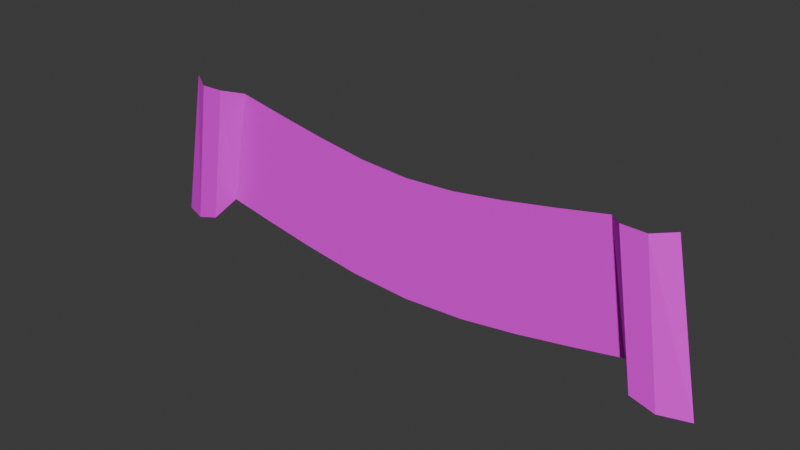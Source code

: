 # Source: Bandera.blend  (saved by Blender 4.0.36; exported with 4.5.12 LTS)
import bpy
from mathutils import Matrix  # noqa: F401  (used for matrix-valued properties, if any)

bpy.ops.wm.read_factory_settings(use_empty=True)
scene = bpy.context.scene
scene.name = 'Scene'

# ---- collections
col_collection = bpy.data.collections.new('Collection'); scene.collection.children.link(col_collection)
col_collection_2 = bpy.data.collections.new('Collection 2'); scene.collection.children.link(col_collection_2)

# ---- images (referenced by path relative to the original .blend; pixels are not part of the script)
import os
ASSET_DIR = os.environ.get("B2B_ASSET_DIR", "")  # directory of the original .blend (textures are referenced by path, not embedded)
HERE = os.path.dirname(os.path.abspath(__file__))  # packed textures are extracted next to this script under _unpacked/

def load_image(name, relpath, width, height, colorspace="sRGB"):
    """Load a texture the original file referenced (path relative to the .blend, or extracted next to this script)."""
    p = next((c for c in (os.path.join(HERE, relpath), os.path.join(ASSET_DIR, relpath)) if relpath and os.path.exists(c)), "")
    if p:
        img = bpy.data.images.load(p, check_existing=True)
        img.name = name
    else:  # same state as the original file: an image datablock whose file is absent (Cycles renders it pink)
        img = bpy.data.images.new(name, width, height)
        img.source = "FILE"
        img.filepath = "//" + (relpath or name)
    img.colorspace_settings.name = colorspace
    return img
img_base_png = load_image('Base.png', 'Base.png', 1024, 1024, 'sRGB')

# ---- materials (node trees are filled in below, after node groups)
mat_material = bpy.data.materials.new('Material')
mat_material.alpha_threshold = 0.0
mat_material.use_transparent_shadow = False
mat_material.roughness = 0.5
mat_material.line_color = (0.0, 0.0, 0.0, 1.0)

# ---- material node trees
mat_material.use_nodes = True; mat_material.node_tree.nodes.clear()
_N = mat_material.node_tree.nodes; _L = mat_material.node_tree.links
n0 = _N.new('ShaderNodeOutputMaterial'); n0.name = 'Material Output'; n0.location = (300, 300)
n1 = _N.new('ShaderNodeBsdfPrincipled'); n1.name = 'Principled BSDF'; n1.location = (10, 300)
n1.inputs[3].default_value = 1.45
n2 = _N.new('ShaderNodeTexImage'); n2.name = 'Image Texture'; n2.location = (-280, 280)
n2.image = img_base_png
_L.new(n1.outputs[0], n0.inputs[0])
_L.new(n2.outputs[0], n1.inputs[0])
n0.is_active_output = True

# ---- world
world_world = bpy.data.worlds.new('World'); scene.world = world_world
world_world.use_nodes = True; world_world.node_tree.nodes.clear()
_N = world_world.node_tree.nodes; _L = world_world.node_tree.links
n0 = _N.new('ShaderNodeOutputWorld'); n0.name = 'World Output'; n0.location = (300, 300)
n1 = _N.new('ShaderNodeBackground'); n1.name = 'Background'; n1.location = (10, 300)
n1.inputs[0].default_value = (0.05088, 0.05088, 0.05088, 1.0)
_L.new(n1.outputs[0], n0.inputs[0])
n0.is_active_output = True
world_world.color = (0.05088, 0.05088, 0.05088)
world_world.use_sun_shadow = False
world_world.sun_shadow_jitter_overblur = 0.0

# ---- meshes
me_plane = bpy.data.meshes.new('Plane')
me_plane.from_pydata([(-1.117, -0.5612, -1.504e-07), (1.094, -0.5763, -3.592e-08), (-0.9992, 1.4, -6.557e-09), (0.9767, 1.385, -6.313e-09), (-0.8674, -0.7255, -2.357e-09), (-0.6081, -0.8845, 1.334e-08), (-0.3284, -1.023, 2.775e-08), (-0.01474, -1.089, 1.65e-08), (0.3002, -1.032, 2.645e-08), (0.5834, -0.8985, -1.35e-07), (0.8439, -0.7403, -5.242e-08), (0.7314, 1.224, -3.675e-09), (0.4854, 1.075, -1.224e-09), (0.238, 0.9569, 7.067e-10), (-0.01146, 0.9113, 1.453e-09), (-0.2609, 0.9638, 5.935e-10), (-0.5081, 1.088, -1.435e-09), (-0.7539, 1.238, -3.908e-09), (-1.187, -0.8737, 0.1045), (1.164, -0.8897, 0.1045), (-1.074, 1.475, 0.1045), (1.052, 1.459, 0.1045), (-1.306, -0.987, 0.1045), (1.283, -1.005, 0.1045), (-1.192, 1.466, 0.1045), (1.17, 1.448, 0.1045), (-1.44, -1.014, 0.0366), (1.417, -1.034, 0.0366), (-1.288, 1.52, 0.0366), (1.266, 1.501, 0.0366)], [], [(10, 1, 3, 11), (0, 4, 17, 2), (4, 5, 16, 17), (5, 6, 15, 16), (6, 7, 14, 15), (7, 8, 13, 14), (8, 9, 12, 13), (9, 10, 11, 12), (3, 1, 19, 21), (0, 2, 20, 18), (21, 19, 23, 25), (18, 20, 24, 22), (25, 23, 27, 29), (22, 24, 28, 26)])
_uv = me_plane.uv_layers.new(name='UVMap')
_uv.uv.foreach_set('vector', [0.8748, 0.3993, 0.9998, 0.3993, 0.9998, 0.6993, 0.8748, 0.6993, 1.974e-05, 0.3993, 0.125, 0.3993, 0.125, 0.6993, 1.998e-05, 0.6993, 0.125, 0.3993, 0.25, 0.3993, 0.25, 0.6993, 0.125, 0.6993, 0.25, 0.3993, 0.3749, 0.3993, 0.3749, 0.6993, 0.25, 0.6993, 0.3749, 0.3993, 0.4999, 0.3993, 0.4999, 0.6993, 0.3749, 0.6993, 0.4999, 0.3993, 0.6249, 0.3993, 0.6249, 0.6993, 0.4999, 0.6993, 0.6249, 0.3993, 0.7498, 0.3993, 0.7498, 0.6993, 0.6249, 0.6993, 0.7498, 0.3993, 0.8748, 0.3993, 0.8748, 0.6993, 0.7498, 0.6993, 0.7102, 0.8646, 0.9435, 0.862, 0.9812, 0.9042, 0.7021, 0.913, 0.944, 0.8619, 0.7108, 0.8646, 0.7024, 0.9129, 0.9815, 0.9041, 0.7021, 0.913, 0.9812, 0.9042, 0.9956, 0.9454, 0.7042, 0.9559, 0.9815, 0.9041, 0.7024, 0.9129, 0.7044, 0.9559, 0.9958, 0.9454, 0.7042, 0.9559, 0.9956, 0.9454, 1.0, 1.0, 0.6986, 1.0, 0.9958, 0.9454, 0.7044, 0.9559, 0.6986, 1.0, 1.0, 1.0])
me_plane.materials.append(mat_material)
me_plane.update()

# ---- objects
ob_plane = bpy.data.objects.new('Plane', me_plane)

# ---- transforms, parenting, visibility, modifiers, constraints
ob_plane.location = (0.0, 4.441e-16, 0.0)
ob_plane.rotation_euler = (1.571, 0.0, 0.0)
ob_plane.scale = (1.25, 0.375, 1.0)

# ---- collection membership
col_collection.objects.link(ob_plane)
def _layer_coll(name, lc=None):
    lc = lc or bpy.context.view_layer.layer_collection
    for c in lc.children:
        if c.name == name: return c
        r = _layer_coll(name, c)
        if r: return r
_layer_coll('Collection 2').exclude = True

# ---- scene / render settings (as saved in the file)
scene.frame_start = 1; scene.frame_end = 250; scene.frame_set(1)
scene.render.engine = 'BLENDER_EEVEE_NEXT'
scene.cycles.sampling_pattern = 'TABULATED_SOBOL'
bpy.context.view_layer.update()

# ---- added for rendering (the .blend has no active camera and no usable light): camera, sun
cam_auto = bpy.data.cameras.new('AutoCamera')
cam_auto.lens = 50.0
cam_auto.sensor_width = 36.0
cam_auto.clip_end = 1000.0
ob_auto_camera = bpy.data.objects.new('AutoCamera', cam_auto)
scene.collection.objects.link(ob_auto_camera)
ob_auto_camera.location = (3.41328, -4.16537, 2.82301)
ob_auto_camera.rotation_euler = (1.09748, -7.21219e-08, 0.694738)
scene.camera = ob_auto_camera
light_auto_sun = bpy.data.lights.new('AutoSun', 'SUN')
light_auto_sun.energy = 3.0
light_auto_sun.angle = 0.0523599
ob_auto_sun = bpy.data.objects.new('AutoSun', light_auto_sun)
scene.collection.objects.link(ob_auto_sun)
ob_auto_sun.rotation_euler = (0.872665, 0.174533, 0.523599)
bpy.context.view_layer.update()
